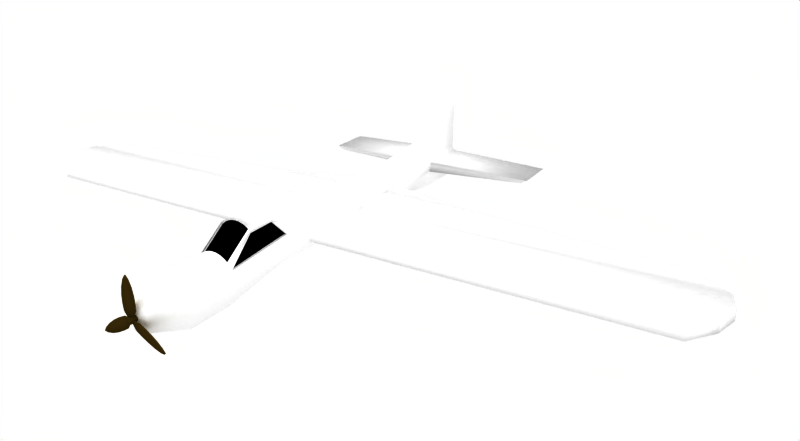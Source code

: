 # Source: aeroplane.blend  (saved by Blender 2.42.0; exported with 4.5.12 LTS)
import bpy
from mathutils import Matrix  # noqa: F401  (used for matrix-valued properties, if any)

bpy.ops.wm.read_factory_settings(use_empty=True)
scene = bpy.context.scene
scene.name = 'Scene'

# ---- collections
col_collection_1 = bpy.data.collections.new('Collection 1'); scene.collection.children.link(col_collection_1)

# ---- materials (node trees are filled in below, after node groups)
mat_body = bpy.data.materials.new('Body')
mat_body.alpha_threshold = 0.0
mat_body.preview_render_type = 'FLAT'
mat_body.diffuse_color = (1.0, 1.0, 1.0, 1.0)
mat_body.roughness = 0.5
mat_body.line_color = (0.0, 0.0, 0.0, 1.0)
mat_props = bpy.data.materials.new('Props')
mat_props.alpha_threshold = 0.0
mat_props.preview_render_type = 'FLAT'
mat_props.diffuse_color = (0.1887, 0.1388, 0.032, 1.0)
mat_props.roughness = 0.5
mat_props.line_color = (0.0, 0.0, 0.0, 1.0)
mat_windows = bpy.data.materials.new('Windows')
mat_windows.alpha_threshold = 0.0
mat_windows.preview_render_type = 'FLAT'
mat_windows.diffuse_color = (0.0, 0.0, 0.0, 1.0)
mat_windows.roughness = 0.5
mat_windows.line_color = (0.0, 0.0, 0.0, 1.0)

# ---- material node trees

# ---- world
world_world = bpy.data.worlds.new('World'); scene.world = world_world
world_world.color = (1.0, 1.0, 1.0)
world_world.use_sun_shadow = False
world_world.sun_shadow_jitter_overblur = 0.0
world_world.cycles.sampling_method = 'MANUAL'
world_world.cycles.sample_map_resolution = 256

# ---- cameras
cam_camera = bpy.data.cameras.new('Camera')
cam_camera.passepartout_alpha = 0.2
cam_camera.clip_end = 100.0
cam_camera.lens = 35.0
cam_camera.show_passepartout = False
cam_camera.show_safe_areas = True
cam_camera.dof.focus_distance = 0.0
cam_camera.dof.aperture_fstop = 128.0

# ---- lights
light_lamp = bpy.data.lights.new('Lamp', 'SUN')
light_lamp.transmission_factor = 0.0
light_lamp.angle = 1.571
light_lamp.energy = 1.0
light_lamp.shadow_buffer_clip_start = 0.5
light_lamp.shadow_soft_size = 1.0
light_lamp.shadow_cascade_max_distance = 1000.0
light_lamp.cycles.use_multiple_importance_sampling = False

# ---- meshes
me_cylinder = bpy.data.meshes.new('Cylinder')
me_cylinder.from_pydata([(29.22, 0.5368, -0.4063), (-28.01, 0.5368, -0.4063), (-25.67, -1.395, -0.4063), (27.73, -1.395, -0.4063), (29.76, 2.469, -0.4063), (-29.14, 2.469, -0.4063), (29.21, 4.401, -0.4063), (-28.97, 4.401, -0.4063), (26.12, 6.333, -0.4063), (-25.88, 6.333, -0.4063), (8.589, 8.265, -0.4063), (-8.348, 8.265, -0.4063), (-1.438, 10.2, -0.4063), (1.468, 10.2, -0.4063), (-28.97, 4.401, 0.3661), (-25.88, 6.333, 0.3661), (-8.348, 8.265, 0.3661), (-1.438, 10.2, 0.3661), (1.468, 10.2, 0.3661), (8.589, 8.265, 0.3661), (26.12, 6.333, 0.3661), (29.21, 4.401, 0.3661), (-29.14, 2.469, 0.3661), (-28.01, 0.5368, 0.3661), (-25.67, -1.395, 0.3661), (29.76, 2.469, 0.3661), (29.22, 0.5368, 0.3661), (27.73, -1.395, 0.3661), (0.1205, 22.05, 0.1604), (0.6255, 22.05, 4.632), (0.7143, 22.05, 4.384), (0.6515, 22.05, 0.786), (0.6842, 22.05, 0.4794), (0.8346, 22.05, 0.1604), (9.982, 22.05, -0.1585), (9.401, 22.05, -0.4652), (0.7143, 22.05, -0.7479), (0.6255, 22.05, -0.9956), (0.5172, 22.05, -2.117), (0.3938, 22.05, -2.268), (0.2598, 22.05, -2.361), (0.1205, 22.05, -2.393), (-0.01884, 22.05, -2.361), (-0.1528, 22.05, -2.268), (-0.2763, 22.05, -2.117), (-0.3845, 22.05, -0.9956), (-0.4733, 22.05, -0.7479), (-9.448, 22.05, -0.4652), (-10.03, 22.05, -0.1585), (-0.5937, 22.05, 0.1604), (-0.4432, 22.05, 0.4794), (-0.4105, 22.05, 0.7861), (-0.4733, 22.05, 4.384), (-0.3845, 22.05, 4.632), (-0.2763, 22.05, 4.835), (-0.1528, 22.05, 4.986), (-0.01884, 22.05, 5.079), (0.1205, 22.05, 5.111), (0.2598, 22.05, 5.079), (0.3938, 22.05, 4.986), (0.5172, 22.05, 4.835), (0.6255, 18.2, 4.632), (0.7143, 18.2, 4.384), (0.6515, 18.2, 0.786), (0.6842, 18.2, 0.4794), (0.8346, 18.2, 0.1604), (9.982, 18.2, -0.1585), (9.401, 18.2, -0.4652), (0.7143, 18.2, -0.7479), (0.6255, 18.2, -0.9956), (0.5172, 18.2, -2.117), (0.3938, 18.2, -2.268), (0.2598, 18.2, -2.361), (0.1205, 18.2, -2.393), (-0.01884, 18.2, -2.361), (-0.1528, 18.2, -2.268), (-0.2763, 18.2, -2.117), (-0.3845, 18.2, -0.9956), (-0.4733, 18.2, -0.7479), (-9.448, 18.2, -0.4652), (-10.03, 18.2, -0.1585), (-0.5937, 18.2, 0.1604), (-0.4432, 18.2, 0.4794), (-0.4105, 18.2, 0.7861), (-0.4733, 18.2, 4.384), (-0.3845, 18.2, 4.632), (-0.2763, 18.2, 4.835), (-0.1528, 18.2, 4.986), (-0.01884, 18.2, 5.079), (0.1205, 18.2, 5.111), (0.2598, 18.2, 5.079), (0.3938, 18.2, 4.986), (0.5172, 18.2, 4.835), (0.5172, 17.5, 2.212), (0.6255, 17.5, 2.009), (0.3938, 17.5, 2.363), (0.2598, 17.5, 2.456), (0.1205, 17.5, 2.488), (-0.01884, 17.5, 2.456), (-0.1528, 17.5, 2.363), (-0.2763, 17.5, 2.212), (-0.3845, 17.5, 2.009), (-0.4733, 17.5, 1.761), (-0.4105, 17.5, 0.7861), (-0.4432, 17.5, 0.4794), (-0.5937, 17.5, 0.1604), (-0.5799, 17.5, -0.1585), (-0.5393, 17.5, -0.4652), (-0.4733, 17.5, -0.7479), (-0.3845, 17.5, -0.9956), (-0.2763, 17.5, -2.117), (-0.1528, 17.5, -2.268), (-0.01884, 17.5, -2.361), (0.1205, 17.5, -2.393), (0.2598, 17.5, -2.361), (0.3938, 17.5, -2.268), (0.5172, 17.5, -2.117), (0.6255, 17.5, -0.9956), (0.7143, 17.5, -0.7479), (0.7803, 17.5, -0.4652), (0.8209, 17.5, -0.1585), (0.8346, 17.5, 0.1604), (0.6842, 17.5, 0.4794), (0.6515, 17.5, 0.786), (0.7143, 17.5, 1.761), (1.108, 11.64, 1.309), (1.282, 11.64, 1.061), (1.159, 11.64, 0.786), (1.223, 11.64, 0.4794), (1.517, 11.64, 0.1604), (1.491, 11.64, -0.1585), (1.411, 11.64, -0.4652), (1.282, 11.64, -0.7479), (1.108, 11.64, -0.9956), (0.8966, 11.64, -1.199), (0.6551, 11.64, -1.35), (0.393, 11.64, -1.443), (0.1205, 11.64, -1.474), (-0.1521, 11.64, -1.443), (-0.4141, 11.64, -1.35), (-0.6557, 11.64, -1.199), (-0.8674, 11.64, -0.9956), (-1.041, 11.64, -0.7479), (-1.17, 11.64, -0.4652), (-1.25, 11.64, -0.1585), (-1.277, 11.64, 0.1604), (-0.9823, 11.64, 0.4794), (-0.9183, 11.64, 0.7861), (-1.041, 11.64, 1.061), (-0.8674, 11.64, 1.309), (-0.6557, 11.64, 1.512), (-0.4141, 11.64, 1.664), (-0.1521, 11.64, 1.757), (0.1205, 11.64, 1.788), (0.393, 11.64, 1.757), (0.6551, 11.64, 1.664), (0.8966, 11.64, 1.512), (1.246, 3.726, 1.512), (1.553, 3.726, 1.309), (0.896, 3.726, 1.664), (0.5158, 3.726, 1.757), (0.1205, 3.726, 1.788), (-0.2749, 3.726, 1.757), (-0.655, 3.726, 1.664), (-1.005, 3.726, 1.512), (-1.312, 3.726, 1.309), (-1.565, 3.726, 1.061), (-1.386, 3.726, 0.7861), (-1.479, 3.726, 0.4794), (-1.906, 3.726, 0.1604), (-1.867, 3.726, -0.1585), (-1.752, 3.726, -0.4652), (-1.565, 3.726, -0.7479), (-1.312, 3.726, -0.9956), (-1.005, 3.726, -1.199), (-0.655, 3.726, -1.35), (-0.2749, 3.726, -1.443), (0.1205, 3.726, -1.474), (0.5158, 3.726, -1.443), (0.896, 3.726, -1.35), (1.246, 3.726, -1.199), (1.553, 3.726, -0.9956), (1.805, 3.726, -0.7479), (1.993, 3.726, -0.4652), (2.108, 3.726, -0.1585), (2.147, 3.726, 0.1604), (1.72, 3.726, 0.4794), (1.627, 3.726, 0.786), (1.805, 3.726, 1.061), (0.8542, -3.313, 2.009), (0.9832, -3.313, 1.761), (0.892, -3.313, 0.786), (0.9395, -3.313, 0.4794), (1.158, -3.313, 0.1604), (1.138, -3.313, -0.1585), (1.079, -3.313, -0.4652), (0.9832, -3.313, -0.7479), (0.8542, -3.313, -0.9956), (0.6969, -3.313, -1.199), (0.5175, -3.313, -1.35), (0.3229, -3.313, -1.443), (0.1205, -3.313, -1.474), (-0.08194, -3.313, -1.443), (-0.2766, -3.313, -1.35), (-0.456, -3.313, -1.199), (-0.6132, -3.313, -0.9956), (-0.7422, -3.313, -0.7479), (-0.8381, -3.313, -0.4652), (-0.8972, -3.313, -0.1585), (-0.9171, -3.313, 0.1604), (-0.6985, -3.313, 0.4794), (-0.651, -3.313, 0.7861), (-0.7422, -3.313, 1.761), (-0.6132, -3.313, 2.009), (-0.456, -3.313, 2.212), (-0.2766, -3.313, 2.363), (-0.08194, -3.313, 2.456), (0.1205, -3.313, 2.488), (0.3229, -3.313, 2.456), (0.5175, -3.313, 2.363), (0.6969, -3.313, 2.212), (1.276, -5.439, 2.871), (1.029, -5.439, 3.074), (1.276, -7.564, 2.822), (1.029, -7.564, 3.026), (1.276, -9.689, 1.316), (1.029, -9.689, 1.52), (0.7461, -5.439, 3.225), (0.7461, -7.564, 3.177), (0.7461, -9.689, 1.671), (0.4394, -5.439, 3.318), (0.4394, -7.564, 3.27), (0.4394, -9.689, 1.764), (0.1205, -5.439, 3.35), (0.1205, -7.564, 3.301), (0.1205, -9.689, 1.795), (-0.1985, -5.439, 3.318), (-0.1985, -7.564, 3.27), (-0.1985, -9.689, 1.764), (-0.5052, -5.439, 3.225), (-0.5052, -7.564, 3.177), (-0.5052, -9.689, 1.671), (-0.7878, -5.439, 3.074), (-0.7878, -7.564, 3.026), (-0.7878, -9.689, 1.52), (-1.036, -5.439, 2.871), (-1.036, -7.564, 2.822), (-1.036, -9.689, 1.316), (-1.239, -5.439, 2.623), (-1.239, -7.564, 2.575), (-1.239, -9.689, 1.069), (-1.39, -9.689, 0.7861), (1.48, -7.564, 2.575), (1.48, -9.689, 1.069), (1.631, -9.689, 0.786), (1.48, -5.439, 2.623), (-1.483, -9.689, 0.4794), (-1.514, -9.689, 0.1604), (-1.483, -9.689, -0.1585), (-1.39, -9.689, -0.4652), (-1.239, -9.689, -0.7479), (-1.036, -9.689, -0.9956), (-0.7878, -9.689, -1.942), (-0.5052, -9.689, -2.093), (-0.1985, -9.689, -2.186), (0.1205, -9.689, -2.218), (0.4394, -9.689, -2.186), (0.7461, -9.689, -2.093), (1.029, -9.689, -1.942), (1.276, -9.689, -0.9956), (1.48, -9.689, -0.7479), (1.631, -9.689, -0.4652), (1.724, -9.689, -0.1585), (1.755, -9.689, 0.1604), (1.724, -9.689, 0.4794), (1.276, -12.96, 1.316), (1.48, -12.96, 1.069), (1.631, -12.96, 0.7861), (1.724, -12.96, 0.4794), (1.755, -12.96, 0.1604), (1.724, -12.96, -0.1585), (1.631, -12.96, -0.4652), (1.48, -12.96, -0.7479), (1.276, -12.96, -0.9956), (1.029, -12.96, -1.942), (0.7461, -12.96, -2.093), (0.4394, -12.96, -2.186), (0.1205, -12.96, -2.218), (-0.1985, -12.96, -2.186), (-0.5051, -12.96, -2.093), (-0.7878, -12.96, -1.942), (-1.036, -12.96, -0.9956), (-1.239, -12.96, -0.7479), (-1.39, -12.96, -0.4652), (-1.483, -12.96, -0.1585), (-1.514, -12.96, 0.1604), (-1.483, -12.96, 0.4794), (-1.39, -12.96, 0.7861), (-1.239, -12.96, 1.069), (-1.036, -12.96, 1.316), (-0.7878, -12.96, 1.52), (-0.5051, -12.96, 1.671), (-0.1985, -12.96, 1.764), (0.1205, -12.96, 1.795), (0.4394, -12.96, 1.764), (0.7461, -12.96, 1.671), (1.029, -12.96, 1.52), (0.1205, -16.32, 0.1604), (-0.7878, -9.563, 1.341), (-1.036, -9.563, 1.137), (-1.036, -7.437, 2.643), (-0.7878, -7.437, 2.847), (-0.5052, -9.563, 1.492), (-0.5052, -7.437, 2.998), (-0.1985, -9.563, 1.585), (-0.1985, -7.437, 3.091), (0.1205, -9.563, 1.616), (0.1205, -7.437, 3.122), (0.4394, -9.563, 1.585), (0.4394, -7.437, 3.091), (0.7461, -9.563, 1.492), (0.7461, -7.437, 2.998), (1.029, -9.563, 1.341), (1.029, -7.437, 2.847), (1.276, -9.563, 1.137), (1.276, -7.437, 2.643), (1.313, -7.579, 2.595), (1.313, -5.453, 2.643), (0.7255, -3.328, 0.8061), (1.464, -9.704, 0.8061), (-0.4863, -3.328, 0.8059), (-1.225, -9.704, 0.8059), (-1.074, -7.578, 2.595), (-1.074, -5.453, 2.643), (-0.03929, -16.69, 0.3133), (-0.1044, -16.69, 0.1856), (-0.08196, -16.69, 0.04393), (0.01944, -16.69, -0.05747), (0.1611, -16.69, -0.07991), (0.2889, -16.69, -0.0148), (0.354, -16.69, 0.113), (0.3315, -16.69, 0.2546), (0.2301, -16.69, 0.356), (0.08849, -16.69, 0.3785), (-0.03929, -15.67, 0.3133), (-0.1044, -15.67, 0.1856), (-0.08196, -15.67, 0.04393), (0.01944, -15.67, -0.05747), (0.1611, -15.67, -0.07991), (0.2889, -15.67, -0.0148), (0.354, -15.67, 0.113), (0.3315, -15.67, 0.2546), (0.2301, -15.67, 0.356), (0.08849, -15.67, 0.3785), (0.1248, -16.69, 0.1493), (0.1248, -15.67, 0.1493), (0.1305, -16.53, 0.2028), (-0.5867, -16.51, 0.1842), (-1.906, -16.52, -0.6553), (-2.259, -16.55, -1.03), (-2.097, -16.6, -1.311), (-0.009229, -16.63, -0.1307), (0.1808, -16.62, 0.1157), (-0.2092, -16.64, -0.4695), (-0.5992, -16.65, -0.7259), (-1.057, -16.65, -0.9746), (-1.596, -16.63, -1.192), (-2.404, -16.57, -1.301), (-1.448, -16.5, -0.2974), (-1.004, -16.5, -0.02539), (-0.1847, -16.52, 0.1733), (-0.1792, -16.41, 0.1636), (-0.9938, -16.39, -0.04241), (-1.438, -16.4, -0.3145), (-2.394, -16.47, -1.318), (-1.586, -16.52, -1.209), (-1.047, -16.54, -0.9916), (-0.5894, -16.54, -0.7429), (-0.1994, -16.54, -0.4866), (0.183, -16.51, 0.112), (-0.003667, -16.52, -0.1404), (-2.087, -16.5, -1.328), (-2.249, -16.44, -1.047), (-1.896, -16.41, -0.6723), (-0.5769, -16.4, 0.1672), (0.1327, -16.43, 0.1991), (0.0461, -16.43, 0.112), (0.4284, -16.4, -0.4866), (1.815, -16.41, -1.209), (2.316, -16.44, -1.328), (2.478, -16.5, -1.047), (0.4082, -16.52, 0.1636), (0.09639, -16.51, 0.1991), (0.8059, -16.54, 0.1672), (1.223, -16.54, -0.04241), (1.667, -16.54, -0.3145), (2.125, -16.52, -0.6723), (2.623, -16.47, -1.318), (1.276, -16.4, -0.9916), (0.8185, -16.39, -0.7429), (0.2327, -16.41, -0.1404), (0.2272, -16.52, -0.15), (0.8086, -16.5, -0.7599), (1.266, -16.5, -1.009), (2.613, -16.57, -1.335), (2.115, -16.63, -0.6893), (1.657, -16.65, -0.3315), (1.213, -16.65, -0.05942), (0.7961, -16.64, 0.1502), (0.09423, -16.62, 0.1953), (0.4027, -16.63, 0.154), (2.468, -16.6, -1.064), (2.307, -16.55, -1.345), (1.805, -16.52, -1.226), (0.4186, -16.51, -0.5036), (0.04394, -16.53, 0.1082), (0.1615, -16.53, 0.09385), (0.504, -16.51, 0.7242), (0.4366, -16.52, 2.286), (0.2883, -16.55, 2.78), (-0.03527, -16.6, 2.78), (-0.05754, -16.63, 0.3816), (0.06087, -16.62, 0.09385), (-0.251, -16.64, 0.7242), (-0.2779, -16.65, 1.19), (-0.2644, -16.65, 1.711), (-0.1836, -16.63, 2.286), (0.1265, -16.57, 3.04), (0.5174, -16.5, 1.711), (0.5309, -16.5, 1.19), (0.2935, -16.52, 0.3816), (0.2824, -16.41, 0.3816), (0.5113, -16.39, 1.19), (0.4978, -16.4, 1.711), (0.1068, -16.47, 3.04), (-0.2032, -16.52, 2.286), (-0.2841, -16.54, 1.711), (-0.2976, -16.54, 1.19), (-0.2706, -16.54, 0.7242), (0.05656, -16.51, 0.09385), (-0.06866, -16.52, 0.3816), (-0.05492, -16.5, 2.78), (0.2686, -16.44, 2.78), (0.4169, -16.41, 2.286), (0.4843, -16.4, 0.7242), (0.1571, -16.43, 0.09385), (0.6878, -16.05, 0.7263), (0.7876, -16.05, 0.6047), (0.8617, -16.05, 0.466), (0.9074, -16.05, 0.3154), (0.9228, -16.05, 0.1589), (0.9074, -16.05, 0.002394), (0.8617, -16.05, -0.1481), (0.7876, -16.05, -0.2868), (0.6878, -16.05, -0.4084), (0.5662, -16.05, -0.873), (0.4275, -16.05, -0.9471), (0.277, -16.05, -0.9928), (0.1205, -16.05, -1.008), (-0.03605, -16.05, -0.9928), (-0.1866, -16.05, -0.9471), (-0.3253, -16.05, -0.873), (-0.4469, -16.05, -0.4084), (-0.5466, -16.05, -0.2868), (-0.6208, -16.05, -0.1481), (-0.6664, -16.05, 0.002392), (-0.6819, -16.05, 0.1589), (-0.6664, -16.05, 0.3154), (-0.6208, -16.05, 0.466), (-0.5466, -16.05, 0.6047), (-0.4469, -16.05, 0.7263), (-0.3253, -16.05, 0.826), (-0.1866, -16.05, 0.9002), (-0.03605, -16.05, 0.9458), (0.1205, -16.05, 0.9613), (0.277, -16.05, 0.9458), (0.4275, -16.05, 0.9002), (0.5662, -16.05, 0.826), (-7.869, -1.395, -0.4063), (9.929, -1.395, -0.4063), (10.14, 0.5368, -0.4063), (-8.934, 0.5368, -0.4063), (-7.869, -1.395, 0.3661), (9.929, -1.395, 0.3661), (-8.934, 0.5368, 0.3661), (10.14, 0.5368, 0.3661)], [], [(7, 6, 4, 5), (9, 8, 6, 7), (11, 10, 8, 9), (13, 10, 11, 12), (9, 7, 14, 15), (11, 9, 15, 16), (19, 10, 13, 18), (19, 20, 8, 10), (20, 21, 6, 8), (7, 5, 22, 14), (5, 1, 23, 22), (2, 24, 23, 1), (21, 25, 4, 6), (0, 4, 25, 26), (3, 0, 26, 27), (22, 25, 21, 14), (14, 21, 20, 15), (15, 20, 19, 16), (16, 19, 18, 17), (17, 18, 13, 12), (11, 16, 19, 10), (9, 8, 20, 15), (7, 14, 21, 6), (5, 22, 25, 4), (30, 28, 29), (31, 28, 30), (32, 28, 31), (33, 28, 32), (34, 28, 33), (35, 28, 34), (36, 28, 35), (37, 28, 36), (38, 28, 37), (39, 28, 38), (40, 28, 39), (41, 28, 40), (42, 28, 41), (43, 28, 42), (44, 28, 43), (45, 28, 44), (46, 28, 45), (47, 28, 46), (48, 28, 47), (49, 28, 48), (50, 28, 49), (51, 28, 50), (52, 28, 51), (53, 28, 52), (54, 28, 53), (55, 28, 54), (56, 28, 55), (57, 28, 56), (58, 28, 57), (59, 28, 58), (60, 28, 59), (29, 28, 60), (29, 61, 62, 30), (30, 62, 63, 31), (31, 63, 64, 32), (32, 64, 65, 33), (33, 65, 66, 34), (34, 66, 67, 35), (35, 67, 68, 36), (36, 68, 69, 37), (37, 69, 70, 38), (38, 70, 71, 39), (39, 71, 72, 40), (40, 72, 73, 41), (41, 73, 74, 42), (42, 74, 75, 43), (43, 75, 76, 44), (44, 76, 77, 45), (45, 77, 78, 46), (46, 78, 79, 47), (47, 79, 80, 48), (48, 80, 81, 49), (49, 81, 82, 50), (50, 82, 83, 51), (51, 83, 84, 52), (52, 84, 85, 53), (53, 85, 86, 54), (54, 86, 87, 55), (55, 87, 88, 56), (56, 88, 89, 57), (57, 89, 90, 58), (58, 90, 91, 59), (59, 91, 92, 60), (60, 92, 61, 29), (92, 93, 94, 61), (91, 95, 93, 92), (90, 96, 95, 91), (89, 97, 96, 90), (88, 98, 97, 89), (87, 99, 98, 88), (86, 100, 99, 87), (85, 101, 100, 86), (84, 102, 101, 85), (83, 103, 102, 84), (82, 104, 103, 83), (81, 105, 104, 82), (80, 106, 105, 81), (79, 107, 106, 80), (78, 108, 107, 79), (77, 109, 108, 78), (76, 110, 109, 77), (75, 111, 110, 76), (74, 112, 111, 75), (73, 113, 112, 74), (72, 114, 113, 73), (71, 115, 114, 72), (70, 116, 115, 71), (69, 117, 116, 70), (68, 118, 117, 69), (67, 119, 118, 68), (66, 120, 119, 67), (65, 121, 120, 66), (64, 122, 121, 65), (63, 123, 122, 64), (62, 124, 123, 63), (61, 94, 124, 62), (94, 125, 126, 124), (124, 126, 127, 123), (123, 127, 128, 122), (122, 128, 129, 121), (121, 129, 130, 120), (120, 130, 131, 119), (119, 131, 132, 118), (118, 132, 133, 117), (117, 133, 134, 116), (116, 134, 135, 115), (115, 135, 136, 114), (114, 136, 137, 113), (113, 137, 138, 112), (112, 138, 139, 111), (111, 139, 140, 110), (110, 140, 141, 109), (109, 141, 142, 108), (108, 142, 143, 107), (107, 143, 144, 106), (106, 144, 145, 105), (105, 145, 146, 104), (104, 146, 147, 103), (103, 147, 148, 102), (102, 148, 149, 101), (101, 149, 150, 100), (100, 150, 151, 99), (99, 151, 152, 98), (98, 152, 153, 97), (97, 153, 154, 96), (96, 154, 155, 95), (95, 155, 156, 93), (93, 156, 125, 94), (156, 157, 158, 125), (155, 159, 157, 156), (154, 160, 159, 155), (153, 161, 160, 154), (152, 162, 161, 153), (151, 163, 162, 152), (150, 164, 163, 151), (149, 165, 164, 150), (148, 166, 165, 149), (147, 167, 166, 148), (146, 168, 167, 147), (145, 169, 168, 146), (144, 170, 169, 145), (143, 171, 170, 144), (142, 172, 171, 143), (141, 173, 172, 142), (140, 174, 173, 141), (139, 175, 174, 140), (138, 176, 175, 139), (137, 177, 176, 138), (136, 178, 177, 137), (135, 179, 178, 136), (134, 180, 179, 135), (133, 181, 180, 134), (132, 182, 181, 133), (131, 183, 182, 132), (130, 184, 183, 131), (129, 185, 184, 130), (128, 186, 185, 129), (127, 187, 186, 128), (126, 188, 187, 127), (125, 158, 188, 126), (158, 189, 190, 188), (188, 190, 191, 187), (187, 191, 192, 186), (186, 192, 193, 185), (185, 193, 194, 184), (184, 194, 195, 183), (183, 195, 196, 182), (182, 196, 197, 181), (181, 197, 198, 180), (180, 198, 199, 179), (179, 199, 200, 178), (178, 200, 201, 177), (177, 201, 202, 176), (176, 202, 203, 175), (175, 203, 204, 174), (174, 204, 205, 173), (173, 205, 206, 172), (172, 206, 207, 171), (171, 207, 208, 170), (170, 208, 209, 169), (169, 209, 210, 168), (168, 210, 211, 167), (167, 211, 212, 166), (166, 212, 213, 165), (165, 213, 214, 164), (164, 214, 215, 163), (163, 215, 216, 162), (162, 216, 217, 161), (161, 217, 218, 160), (160, 218, 219, 159), (159, 219, 220, 157), (157, 220, 189, 158), (222, 221, 189, 220), (224, 223, 221, 222), (227, 222, 220, 219), (228, 224, 222, 227), (230, 227, 219, 218), (231, 228, 227, 230), (233, 230, 218, 217), (234, 231, 230, 233), (236, 233, 217, 216), (237, 234, 233, 236), (239, 236, 216, 215), (240, 237, 236, 239), (242, 239, 215, 214), (243, 240, 239, 242), (245, 242, 214, 213), (246, 243, 242, 245), (248, 245, 213, 212), (249, 246, 245, 248), (250, 247, 246, 249), (211, 248, 212), (251, 250, 249), (254, 252, 253), (191, 190, 255), (221, 255, 190, 189), (223, 252, 255, 221), (225, 253, 252, 223), (210, 256, 251, 211), (209, 257, 256, 210), (208, 258, 257, 209), (207, 259, 258, 208), (206, 260, 259, 207), (205, 261, 260, 206), (204, 262, 261, 205), (203, 263, 262, 204), (202, 264, 263, 203), (201, 265, 264, 202), (200, 266, 265, 201), (199, 267, 266, 200), (198, 268, 267, 199), (197, 269, 268, 198), (196, 270, 269, 197), (195, 271, 270, 196), (194, 272, 271, 195), (193, 273, 272, 194), (192, 274, 273, 193), (191, 254, 274, 192), (253, 225, 275, 276), (276, 277, 254, 253), (277, 278, 274, 254), (278, 279, 273, 274), (279, 280, 272, 273), (280, 281, 271, 272), (281, 282, 270, 271), (282, 283, 269, 270), (283, 284, 268, 269), (284, 285, 267, 268), (285, 286, 266, 267), (286, 287, 265, 266), (287, 288, 264, 265), (288, 289, 263, 264), (289, 290, 262, 263), (290, 291, 261, 262), (291, 292, 260, 261), (292, 293, 259, 260), (293, 294, 258, 259), (294, 295, 257, 258), (295, 296, 256, 257), (296, 297, 251, 256), (297, 298, 250, 251), (298, 299, 247, 250), (299, 300, 244, 247), (300, 301, 241, 244), (301, 302, 238, 241), (302, 303, 235, 238), (303, 304, 232, 235), (304, 305, 229, 232), (305, 306, 226, 229), (306, 275, 225, 226), (244, 308, 309, 247), (247, 309, 310, 246), (246, 310, 311, 243), (241, 312, 308, 244), (243, 311, 313, 240), (238, 314, 312, 241), (240, 313, 315, 237), (235, 316, 314, 238), (237, 315, 317, 234), (232, 318, 316, 235), (234, 317, 319, 231), (229, 320, 318, 232), (231, 319, 321, 228), (226, 322, 320, 229), (228, 321, 323, 224), (225, 324, 322, 226), (223, 325, 324, 225), (224, 323, 325, 223), (309, 308, 311, 310), (308, 312, 313, 311), (312, 314, 315, 313), (314, 316, 317, 315), (316, 318, 319, 317), (318, 320, 321, 319), (320, 322, 323, 321), (322, 324, 325, 323), (252, 326, 327, 255), (191, 328, 329, 254), (255, 327, 328, 191), (254, 329, 326, 252), (328, 327, 326, 329), (251, 331, 330, 211), (249, 332, 331, 251), (211, 330, 333, 248), (248, 333, 332, 249), (331, 332, 333, 330), (11, 16, 17, 12), (354, 334, 335), (355, 345, 344), (354, 335, 336), (355, 346, 345), (354, 336, 337), (355, 347, 346), (354, 337, 338), (355, 348, 347), (354, 338, 339), (355, 349, 348), (354, 339, 340), (355, 350, 349), (354, 340, 341), (355, 351, 350), (354, 341, 342), (355, 352, 351), (354, 342, 343), (355, 353, 352), (354, 343, 334), (355, 344, 353), (334, 344, 345, 335), (335, 345, 346, 336), (336, 346, 347, 337), (337, 347, 348, 338), (338, 348, 349, 339), (339, 349, 350, 340), (340, 350, 351, 341), (341, 351, 352, 342), (342, 352, 353, 343), (343, 353, 344, 334), (356, 361, 362), (356, 370, 361), (370, 363, 361), (370, 357, 363), (357, 364, 363), (357, 369, 364), (369, 365, 364), (369, 368, 365), (368, 366, 365), (368, 358, 366), (358, 360, 366), (358, 359, 360), (359, 367, 360), (383, 382, 359, 358), (380, 379, 362, 361), (379, 385, 356, 362), (377, 378, 363, 364), (376, 377, 364, 365), (375, 376, 365, 366), (372, 373, 368, 369), (385, 371, 370, 356), (371, 384, 357, 370), (384, 372, 369, 357), (373, 383, 358, 368), (382, 374, 367, 359), (381, 375, 366, 360), (378, 380, 361, 363), (374, 381, 360, 367), (379, 380, 385), (380, 371, 385), (380, 378, 371), (378, 384, 371), (378, 377, 384), (377, 372, 384), (377, 376, 372), (376, 373, 372), (376, 375, 373), (375, 383, 373), (375, 381, 383), (381, 382, 383), (381, 374, 382), (390, 397, 389), (390, 389, 388), (396, 390, 388), (396, 388, 398), (395, 396, 398), (395, 398, 399), (394, 395, 399), (394, 399, 387), (393, 394, 387), (393, 387, 400), (391, 393, 400), (391, 400, 386), (392, 391, 386), (397, 390, 411, 404), (393, 391, 410, 408), (390, 396, 405, 411), (389, 397, 404, 412), (398, 388, 413, 403), (387, 399, 402, 414), (400, 387, 414, 401), (386, 400, 401, 415), (399, 398, 403, 402), (396, 395, 406, 405), (395, 394, 407, 406), (394, 393, 408, 407), (392, 386, 415, 409), (391, 392, 409, 410), (388, 389, 412, 413), (412, 404, 411), (413, 412, 411), (413, 411, 405), (403, 413, 405), (403, 405, 406), (402, 403, 406), (402, 406, 407), (414, 402, 407), (414, 407, 408), (401, 414, 408), (401, 408, 410), (415, 401, 410), (415, 410, 409), (416, 421, 422), (416, 430, 421), (430, 423, 421), (430, 417, 423), (417, 424, 423), (417, 429, 424), (429, 425, 424), (429, 428, 425), (428, 426, 425), (428, 418, 426), (418, 420, 426), (418, 419, 420), (419, 427, 420), (443, 442, 419, 418), (440, 439, 422, 421), (439, 445, 416, 422), (437, 438, 423, 424), (436, 437, 424, 425), (435, 436, 425, 426), (432, 433, 428, 429), (445, 431, 430, 416), (431, 444, 417, 430), (444, 432, 429, 417), (433, 443, 418, 428), (442, 434, 427, 419), (441, 435, 426, 420), (438, 440, 421, 423), (434, 441, 420, 427), (439, 440, 445), (440, 431, 445), (440, 438, 431), (438, 444, 431), (438, 437, 444), (437, 432, 444), (437, 436, 432), (436, 433, 432), (436, 435, 433), (435, 443, 433), (435, 441, 443), (441, 442, 443), (441, 434, 442), (446, 307, 447), (275, 446, 447, 276), (447, 307, 448), (276, 447, 448, 277), (448, 307, 449), (277, 448, 449, 278), (449, 307, 450), (278, 449, 450, 279), (450, 307, 451), (279, 450, 451, 280), (451, 307, 452), (280, 451, 452, 281), (452, 307, 453), (281, 452, 453, 282), (453, 307, 454), (282, 453, 454, 283), (454, 307, 455), (283, 454, 455, 284), (455, 307, 456), (284, 455, 456, 285), (456, 307, 457), (285, 456, 457, 286), (457, 307, 458), (286, 457, 458, 287), (458, 307, 459), (287, 458, 459, 288), (459, 307, 460), (288, 459, 460, 289), (460, 307, 461), (289, 460, 461, 290), (461, 307, 462), (290, 461, 462, 291), (462, 307, 463), (291, 462, 463, 292), (463, 307, 464), (292, 463, 464, 293), (464, 307, 465), (293, 464, 465, 294), (465, 307, 466), (294, 465, 466, 295), (466, 307, 467), (295, 466, 467, 296), (467, 307, 468), (296, 467, 468, 297), (468, 307, 469), (297, 468, 469, 298), (469, 307, 470), (298, 469, 470, 299), (470, 307, 471), (299, 470, 471, 300), (471, 307, 472), (300, 471, 472, 301), (472, 307, 473), (301, 472, 473, 302), (473, 307, 474), (302, 473, 474, 303), (474, 307, 475), (303, 474, 475, 304), (475, 307, 476), (304, 475, 476, 305), (476, 307, 477), (305, 476, 477, 306), (477, 307, 446), (306, 477, 446, 275), (1, 481, 478, 2), (481, 480, 479, 478), (480, 0, 3, 479), (480, 481, 5, 4), (0, 480, 4), (481, 1, 5), (24, 482, 484, 23), (482, 483, 485, 484), (483, 27, 26, 485), (484, 485, 25, 22), (23, 484, 22), (485, 26, 25), (0, 480, 485, 26), (480, 481, 484, 485), (481, 1, 23, 484), (27, 483, 479, 3), (483, 482, 478, 479), (482, 24, 2, 478)])
me_cylinder.polygons.foreach_set('use_smooth', [True] * 566)
me_cylinder.polygons.foreach_set('material_index', [0, 0, 0, 0, 0, 0, 0, 0, 0, 0, 0, 0, 0, 0, 0, 0, 0, 0, 0, 0, 0, 0, 0, 0, 0, 0, 0, 0, 0, 0, 0, 0, 0, 0, 0, 0, 0, 0, 0, 0, 0, 0, 0, 0, 0, 0, 0, 0, 0, 0, 0, 0, 0, 0, 0, 0, 0, 0, 0, 0, 0, 0, 0, 0, 0, 0, 0, 0, 0, 0, 0, 0, 0, 0, 0, 0, 0, 0, 0, 0, 0, 0, 0, 0, 0, 0, 0, 0, 0, 0, 0, 0, 0, 0, 0, 0, 0, 0, 0, 0, 0, 0, 0, 0, 0, 0, 0, 0, 0, 0, 0, 0, 0, 0, 0, 0, 0, 0, 0, 0, 0, 0, 0, 0, 0, 0, 0, 0, 0, 0, 0, 0, 0, 0, 0, 0, 0, 0, 0, 0, 0, 0, 0, 0, 0, 0, 0, 0, 0, 0, 0, 0, 0, 0, 0, 0, 0, 0, 0, 0, 0, 0, 0, 0, 0, 0, 0, 0, 0, 0, 0, 0, 0, 0, 0, 0, 0, 0, 0, 0, 0, 0, 0, 0, 0, 0, 0, 0, 0, 0, 0, 0, 0, 0, 0, 0, 0, 0, 0, 0, 0, 0, 0, 0, 0, 0, 0, 0, 0, 0, 0, 0, 0, 0, 0, 0, 0, 0, 0, 0, 0, 0, 0, 0, 0, 0, 0, 0, 0, 0, 0, 0, 0, 0, 0, 0, 0, 0, 0, 0, 0, 0, 0, 0, 0, 0, 0, 0, 0, 0, 0, 0, 0, 0, 0, 0, 0, 0, 0, 0, 0, 0, 0, 0, 0, 0, 0, 0, 0, 0, 0, 0, 0, 0, 0, 0, 0, 0, 0, 0, 0, 0, 0, 0, 0, 0, 0, 0, 0, 0, 0, 0, 0, 0, 0, 0, 0, 0, 0, 0, 0, 0, 0, 0, 0, 0, 0, 0, 0, 0, 0, 0, 2, 2, 2, 2, 2, 2, 2, 2, 0, 0, 0, 0, 2, 0, 0, 0, 0, 2, 0, 1, 1, 1, 1, 1, 1, 1, 1, 1, 1, 1, 1, 1, 1, 1, 1, 1, 1, 1, 1, 1, 1, 1, 1, 1, 1, 1, 1, 1, 1, 1, 1, 1, 1, 1, 1, 1, 1, 1, 1, 1, 1, 1, 1, 1, 1, 1, 1, 1, 1, 1, 1, 1, 1, 1, 1, 1, 1, 1, 1, 1, 1, 1, 1, 1, 1, 1, 1, 1, 1, 1, 1, 1, 1, 1, 1, 1, 1, 1, 1, 1, 1, 1, 1, 1, 1, 1, 1, 1, 1, 1, 1, 1, 1, 1, 1, 1, 1, 1, 1, 1, 1, 1, 1, 1, 1, 1, 1, 1, 1, 1, 1, 1, 1, 1, 1, 1, 1, 1, 1, 1, 1, 1, 1, 1, 1, 1, 1, 1, 1, 1, 1, 1, 1, 1, 1, 1, 1, 1, 1, 1, 1, 1, 1, 1, 1, 1, 1, 1, 1, 1, 1, 1, 0, 0, 0, 0, 0, 0, 0, 0, 0, 0, 0, 0, 0, 0, 0, 0, 0, 0, 0, 0, 0, 0, 0, 0, 0, 0, 0, 0, 0, 0, 0, 0, 0, 0, 0, 0, 0, 0, 0, 0, 0, 0, 0, 0, 0, 0, 0, 0, 0, 0, 0, 0, 0, 0, 0, 0, 0, 0, 0, 0, 0, 0, 0, 0, 0, 0, 0, 0, 0, 0, 0, 0, 0, 0, 0, 0, 0, 0, 0, 0, 0, 0])
me_cylinder.materials.append(mat_body)
me_cylinder.materials.append(mat_props)
me_cylinder.materials.append(mat_windows)
me_cylinder.use_remesh_preserve_volume = False
me_cylinder.use_remesh_preserve_attributes = False
me_cylinder.use_mirror_vertex_groups = False
me_cylinder.update()

# ---- objects
ob_lamp = bpy.data.objects.new('Lamp', light_lamp)
ob_empty = bpy.data.objects.new('Empty', None)
ob_camera = bpy.data.objects.new('Camera', cam_camera)
ob_cylinder = bpy.data.objects.new('Cylinder', me_cylinder)

# ---- transforms, parenting, visibility, modifiers, constraints
ob_lamp.location = (1.454, -3.733, 17.12)
ob_lamp.rotation_euler = (-0.0112, -0.0, 0.0)
ob_lamp.lock_rotations_4d = False
ob_lamp.empty_display_type = 'ARROWS'
ob_lamp.color = (0.0, 0.0, 0.0, 1.0)
ob_lamp.lineart.crease_threshold = 0.0
ob_empty.location = (1.932, -0.009063, -1.229)
ob_empty.rotation_euler = (1.571, 6.521e-08, -0.002814)
ob_empty.lock_rotations_4d = False
ob_empty.empty_display_type = 'ARROWS'
ob_empty.empty_image_offset = (0.0, 0.0)
ob_empty.color = (0.0, 0.0, 0.0, 1.0)
ob_empty.lineart.crease_threshold = 0.0
ob_camera.location = (21.65, -32.37, 14.59)
ob_camera.rotation_euler = (1.571, 6.521e-08, -0.002814)
ob_camera.lock_rotations_4d = False
ob_camera.empty_display_type = 'ARROWS'
ob_camera.color = (0.0, 0.0, 0.0, 1.0)
ob_camera.lineart.crease_threshold = 0.0
_c = ob_camera.constraints.new('TRACK_TO'); _c.name = 'AutoTrack'
_c.target = ob_empty
ob_cylinder.location = (0.0008628, -5.463, 0.008595)
ob_cylinder.scale = (0.6419, 0.6419, 0.6419)
ob_cylinder.lock_rotations_4d = False
ob_cylinder.empty_display_type = 'ARROWS'
ob_cylinder.color = (0.0, 0.0, 0.0, 1.0)
ob_cylinder.lineart.crease_threshold = 0.0

# ---- collection membership
col_collection_1.objects.link(ob_lamp)
col_collection_1.objects.link(ob_empty)
col_collection_1.objects.link(ob_camera)
col_collection_1.objects.link(ob_cylinder)

# ---- scene / render settings (as saved in the file)
scene.camera = ob_camera
scene.frame_start = 1; scene.frame_end = 250; scene.frame_set(1)
scene.render.engine = 'BLENDER_EEVEE_NEXT'
scene.render.image_settings.file_format = 'JPEG'
scene.render.image_settings.color_mode = 'RGB'
scene.render.image_settings.compression = 90
scene.render.resolution_x = 1146
scene.render.resolution_y = 632
scene.render.pixel_aspect_x = 100.0
scene.render.pixel_aspect_y = 100.0
scene.render.fps = 25
scene.render.dither_intensity = 0.0
scene.render.use_compositing = False
scene.render.use_sequencer = False
scene.render.bake_bias = 0.0
scene.render.use_stamp_time = False
scene.render.use_stamp_date = False
scene.render.use_stamp_frame = False
scene.render.use_stamp_camera = False
scene.render.use_stamp_scene = False
scene.render.use_stamp_filename = False
scene.render.use_stamp_render_time = False
scene.render.stamp_font_size = 0
scene.cycles.use_denoising = False
scene.cycles.samples = 10
scene.cycles.sampling_pattern = 'TABULATED_SOBOL'
scene.cycles.light_sampling_threshold = 0.0
scene.cycles.use_adaptive_sampling = False
scene.cycles.use_light_tree = False
scene.cycles.blur_glossy = 0.0
scene.cycles.volume_bounces = 1
scene.cycles.pixel_filter_type = 'GAUSSIAN'
scene.cycles.sample_clamp_indirect = 0.0
scene.view_settings.view_transform = 'Raw'
bpy.context.view_layer.update()
